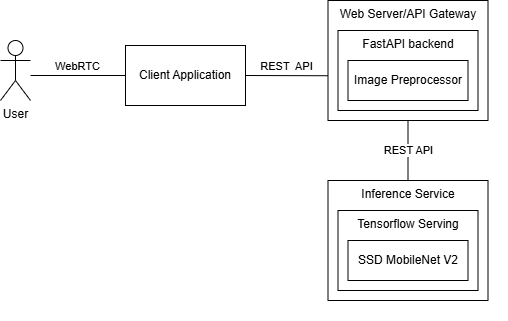

The diagram above was exported from draw.io. Its source (the exported page's mxGraphModel, read from the mxfile embedded in the PNG):
<mxGraphModel dx="1426" dy="749" grid="1" gridSize="10" guides="1" tooltips="1" connect="1" arrows="1" fold="1" page="1" pageScale="1" pageWidth="850" pageHeight="1100" math="0" shadow="0">
  <root>
    <mxCell id="0" />
    <mxCell id="1" parent="0" />
    <mxCell id="EKAVeq1zewP46xanCNSm-34" value="" style="group" parent="1" vertex="1" connectable="0">
      <mxGeometry x="467.5" y="260" width="180" height="320" as="geometry" />
    </mxCell>
    <mxCell id="EKAVeq1zewP46xanCNSm-25" value="Web Server/API Gateway" style="rounded=0;whiteSpace=wrap;html=1;verticalAlign=top;" parent="EKAVeq1zewP46xanCNSm-34" vertex="1">
      <mxGeometry width="160" height="120" as="geometry" />
    </mxCell>
    <mxCell id="EKAVeq1zewP46xanCNSm-26" value="FastAPI backend" style="rounded=0;whiteSpace=wrap;html=1;verticalAlign=top;" parent="EKAVeq1zewP46xanCNSm-34" vertex="1">
      <mxGeometry x="10" y="30" width="140" height="80" as="geometry" />
    </mxCell>
    <mxCell id="qMHKKlry8w5QakmKaI54-10" value="Image Preprocessor" style="rounded=0;whiteSpace=wrap;html=1;" vertex="1" parent="EKAVeq1zewP46xanCNSm-34">
      <mxGeometry x="20" y="60" width="120" height="40" as="geometry" />
    </mxCell>
    <mxCell id="EKAVeq1zewP46xanCNSm-13" value="User" style="shape=umlActor;verticalLabelPosition=bottom;verticalAlign=top;html=1;outlineConnect=0;" parent="1" vertex="1">
      <mxGeometry x="140" y="300" width="30" height="60" as="geometry" />
    </mxCell>
    <mxCell id="EKAVeq1zewP46xanCNSm-28" value="Client Application" style="rounded=0;whiteSpace=wrap;html=1;" parent="1" vertex="1">
      <mxGeometry x="265" y="305" width="120" height="60" as="geometry" />
    </mxCell>
    <mxCell id="EKAVeq1zewP46xanCNSm-23" value="" style="group" parent="1" vertex="1" connectable="0">
      <mxGeometry x="467.5" y="440" width="160" height="120" as="geometry" />
    </mxCell>
    <mxCell id="EKAVeq1zewP46xanCNSm-20" value="Inference Service" style="rounded=0;whiteSpace=wrap;html=1;verticalAlign=top;" parent="EKAVeq1zewP46xanCNSm-23" vertex="1">
      <mxGeometry width="160" height="120" as="geometry" />
    </mxCell>
    <mxCell id="EKAVeq1zewP46xanCNSm-21" value="Tensorflow Serving" style="rounded=0;whiteSpace=wrap;html=1;verticalAlign=top;" parent="EKAVeq1zewP46xanCNSm-23" vertex="1">
      <mxGeometry x="10" y="30" width="140" height="80" as="geometry" />
    </mxCell>
    <mxCell id="qMHKKlry8w5QakmKaI54-9" value="SSD MobileNet V2" style="rounded=0;whiteSpace=wrap;html=1;" vertex="1" parent="EKAVeq1zewP46xanCNSm-23">
      <mxGeometry x="20" y="60" width="120" height="40" as="geometry" />
    </mxCell>
    <mxCell id="qMHKKlry8w5QakmKaI54-2" value="REST API" style="endArrow=none;html=1;rounded=0;entryX=0.5;entryY=1;entryDx=0;entryDy=0;exitX=0.5;exitY=0;exitDx=0;exitDy=0;" edge="1" parent="1" source="EKAVeq1zewP46xanCNSm-20" target="EKAVeq1zewP46xanCNSm-25">
      <mxGeometry width="50" height="50" relative="1" as="geometry">
        <mxPoint x="780" y="425" as="sourcePoint" />
        <mxPoint x="670" y="415" as="targetPoint" />
      </mxGeometry>
    </mxCell>
    <mxCell id="qMHKKlry8w5QakmKaI54-3" value="REST&amp;nbsp; API" style="endArrow=none;html=1;rounded=0;exitX=1;exitY=0.5;exitDx=0;exitDy=0;entryX=0;entryY=0.627;entryDx=0;entryDy=0;entryPerimeter=0;verticalAlign=bottom;" edge="1" parent="1" source="EKAVeq1zewP46xanCNSm-28" target="EKAVeq1zewP46xanCNSm-25">
      <mxGeometry width="50" height="50" relative="1" as="geometry">
        <mxPoint x="350" y="360" as="sourcePoint" />
        <mxPoint x="420" y="350" as="targetPoint" />
      </mxGeometry>
    </mxCell>
    <mxCell id="qMHKKlry8w5QakmKaI54-5" value="WebRTC" style="endArrow=none;html=1;rounded=0;exitX=0;exitY=0.5;exitDx=0;exitDy=0;verticalAlign=bottom;" edge="1" parent="1" source="EKAVeq1zewP46xanCNSm-28">
      <mxGeometry width="50" height="50" relative="1" as="geometry">
        <mxPoint x="200" y="460" as="sourcePoint" />
        <mxPoint x="170" y="335" as="targetPoint" />
      </mxGeometry>
    </mxCell>
  </root>
</mxGraphModel>